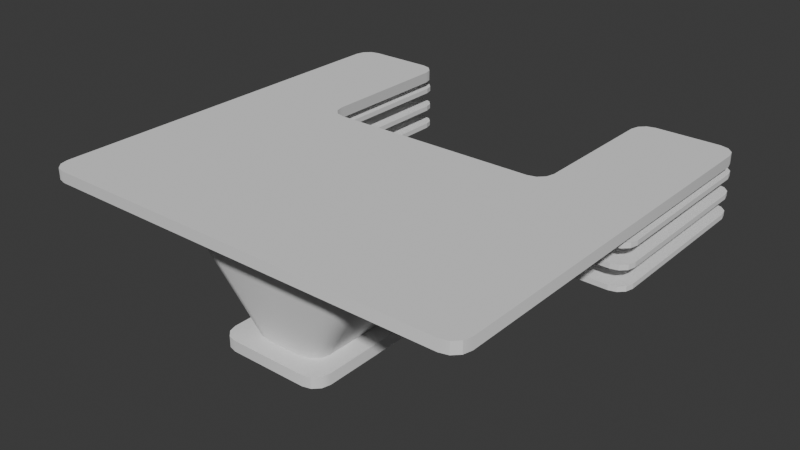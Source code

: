 # Source: mesa5A.blend  (saved by Blender 4.3.32; exported with 4.5.12 LTS)
import bpy
from mathutils import Matrix  # noqa: F401  (used for matrix-valued properties, if any)

bpy.ops.wm.read_factory_settings(use_empty=True)
scene = bpy.context.scene
scene.name = 'Scene'

# ---- collections
col_collection = bpy.data.collections.new('Collection'); scene.collection.children.link(col_collection)

# ---- node groups
ng_smooth_by_angle = bpy.data.node_groups.new('Smooth by Angle', 'GeometryNodeTree')
_s = ng_smooth_by_angle.interface.new_socket(name='Mesh', in_out='OUTPUT', socket_type='NodeSocketGeometry')
_s = ng_smooth_by_angle.interface.new_socket(name='Mesh', in_out='INPUT', socket_type='NodeSocketGeometry')
_s = ng_smooth_by_angle.interface.new_socket(name='Angle', in_out='INPUT', socket_type='NodeSocketFloat')
_s.subtype = 'ANGLE'
_s.default_value = 0.5236
_s.min_value = 0.0
_s.max_value = 3.142
_s.description = 'Maximum face angle for smooth edges'
_s = ng_smooth_by_angle.interface.new_socket(name='Ignore Sharpness', in_out='INPUT', socket_type='NodeSocketBool')
_s.force_non_field = True
ng_smooth_by_angle.description = 'Set the sharpness of mesh edges based on the angle between the neighboring faces'
ng_smooth_by_angle.is_modifier = True
_N = ng_smooth_by_angle.nodes; _L = ng_smooth_by_angle.links
n0 = _N.new('GeometryNodeSetShadeSmooth'); n0.name = 'Set Shade Smooth'; n0.location = (120, -80)
n0.domain = 'EDGE'
n1 = _N.new('GeometryNodeSetShadeSmooth'); n1.name = 'Set Shade Smooth.001'; n1.location = (300, -80)
n2 = _N.new('NodeGroupOutput'); n2.name = 'Group Output'; n2.location = (480, -80)
n3 = _N.new('GeometryNodeInputMeshEdgeAngle'); n3.name = 'Edge Angle'; n3.location = (-440, -240)
n4 = _N.new('NodeGroupInput'); n4.name = 'Group Input'; n4.location = (-80, -80)
n5 = _N.new('GeometryNodeInputEdgeSmooth'); n5.name = 'Is Edge Smooth'; n5.location = (-260, -120)
n6 = _N.new('GeometryNodeInputShadeSmooth'); n6.name = 'Is Shade Smooth'; n6.location = (-440, -397)
n7 = _N.new('FunctionNodeCompare'); n7.name = 'Compare'; n7.location = (-260, -260)
n7.operation = 'LESS_EQUAL'
n7.inputs[6].default_value = (0.0, 0.0, 0.0, 0.0)
n7.inputs[7].default_value = (0.0, 0.0, 0.0, 0.0)
n8 = _N.new('FunctionNodeBooleanMath'); n8.name = 'Boolean Math.001'; n8.location = (-80, -260)
n9 = _N.new('NodeGroupInput'); n9.name = 'Group Input.001'; n9.location = (-440, -329)
n10 = _N.new('NodeGroupInput'); n10.name = 'Group Input.002'; n10.location = (-259, -189)
n11 = _N.new('FunctionNodeBooleanMath'); n11.name = 'Boolean Math'; n11.location = (-80, -149)
n11.operation = 'OR'
n12 = _N.new('FunctionNodeBooleanMath'); n12.name = 'Boolean Math.002'; n12.location = (-260, -380)
n12.operation = 'OR'
n13 = _N.new('NodeGroupInput'); n13.name = 'Group Input.003'; n13.location = (-440, -460)
_L.new(n3.outputs[0], n7.inputs[0])
_L.new(n1.outputs[0], n2.inputs[0])
_L.new(n9.outputs[1], n7.inputs[1])
_L.new(n7.outputs[0], n8.inputs[0])
_L.new(n4.outputs[0], n0.inputs[0])
_L.new(n0.outputs[0], n1.inputs[0])
_L.new(n8.outputs[0], n0.inputs[2])
_L.new(n10.outputs[2], n11.inputs[1])
_L.new(n5.outputs[0], n11.inputs[0])
_L.new(n11.outputs[0], n0.inputs[1])
_L.new(n13.outputs[2], n12.inputs[1])
_L.new(n6.outputs[0], n12.inputs[0])
_L.new(n12.outputs[0], n8.inputs[1])
n2.is_active_output = True

# ---- world
world_world = bpy.data.worlds.new('World'); scene.world = world_world
world_world.use_nodes = True; world_world.node_tree.nodes.clear()
_N = world_world.node_tree.nodes; _L = world_world.node_tree.links
n0 = _N.new('ShaderNodeOutputWorld'); n0.name = 'World Output'; n0.location = (300, 300)
n1 = _N.new('ShaderNodeBackground'); n1.name = 'Background'; n1.location = (10, 300)
n1.inputs[0].default_value = (0.05088, 0.05088, 0.05088, 1.0)
_L.new(n1.outputs[0], n0.inputs[0])
n0.is_active_output = True
world_world.color = (0.05088, 0.05088, 0.05088)
world_world.use_sun_shadow = False
world_world.sun_shadow_jitter_overblur = 0.0

# ---- meshes
me_cube_001 = bpy.data.meshes.new('Cube.001')
me_cube_001.from_pydata([(0.0, -1.512, -1.0), (0.0, -1.85, 1.0), (0.0, -1.85, -1.0), (0.0, -1.85, -1.2), (-0.3167, -1.512, -1.0), (-0.675, -1.21, -1.0), (-0.4958, -1.472, -1.0), (-0.627, -1.361, -1.0), (-2.0, -1.547, 1.0), (-1.642, -1.85, 1.0), (-1.952, -1.699, 1.0), (-1.821, -1.809, 1.0), (-1.013, -1.55, -1.0), (-0.7125, -1.85, -1.0), (-0.9723, -1.7, -1.0), (-0.8625, -1.81, -1.0), (-0.7125, -1.85, -1.2), (-1.013, -1.55, -1.2), (-0.8625, -1.81, -1.2), (-0.9723, -1.7, -1.2), (0.0, 0.8125, -1.0), (0.0, 1.15, 1.0), (0.0, 1.15, -1.0), (0.0, 1.15, -1.2), (-0.3167, 0.8125, -1.0), (-0.675, 0.5095, -1.0), (-0.4958, 0.7719, -1.0), (-0.627, 0.661, -1.0), (-2.0, 0.847, 1.0), (-1.642, 1.15, 1.0), (-1.952, 0.9985, 1.0), (-1.821, 1.109, 1.0), (-1.013, 0.85, -1.0), (-0.7125, 1.15, -1.0), (-0.9723, 1.0, -1.0), (-0.8625, 1.11, -1.0), (-0.7125, 1.15, -1.2), (-1.013, 0.85, -1.2), (-0.8625, 1.11, -1.2), (-0.9723, 1.0, -1.2), (-3.7, 5.0, 1.0), (-3.85, 4.96, 1.0), (-3.96, 4.85, 1.0), (-4.0, 4.7, 1.0), (-3.96, 4.85, 1.2), (-4.0, 4.7, 1.2), (-3.85, 4.96, 1.2), (-3.7, 5.0, 1.2), (-2.52, 5.0, 1.0), (-2.22, 4.7, 1.0), (-2.37, 4.96, 1.0), (-2.26, 4.85, 1.0), (-2.22, 4.7, 1.2), (-2.52, 5.0, 1.2), (-2.26, 4.85, 1.2), (-2.37, 4.96, 1.2), (-3.7, -2.5, 1.0), (-3.85, -2.46, 1.0), (-3.96, -2.35, 1.0), (-4.0, -2.2, 1.0), (-3.96, -2.35, 1.2), (-4.0, -2.2, 1.2), (-3.85, -2.46, 1.2), (-3.7, -2.5, 1.2), (0.0, -2.5, 1.2), (0.0, -2.5, 1.0), (0.0, 2.0, 1.0), (0.0, 2.0, 1.2), (-2.07, 2.04, 1.2), (-1.92, 2.0, 1.2), (-1.92, 2.0, 1.0), (-2.07, 2.04, 1.0), (-2.18, 2.15, 1.2), (-2.18, 2.15, 1.0), (-2.22, 2.3, 1.2), (-2.22, 2.3, 1.0)], [], [(17, 37, 39, 38, 36, 23, 3, 16, 18, 19), (24, 20, 22, 33, 35, 34, 32, 12, 14, 15, 13, 2, 0, 4, 6, 7, 5, 25, 27, 26), (2, 13, 16, 3), (0, 1, 9, 4), (4, 9, 11, 6), (6, 11, 10, 7), (7, 10, 8, 5), (16, 13, 15, 18), (18, 15, 14, 19), (19, 14, 12, 17), (40, 47, 53, 48), (25, 5, 8, 28), (22, 23, 36, 33), (20, 24, 29, 21), (45, 43, 59, 61), (24, 26, 31, 29), (26, 27, 30, 31), (27, 25, 28, 30), (36, 38, 35, 33), (38, 39, 34, 35), (39, 37, 32, 34), (45, 44, 42, 43), (44, 46, 41, 42), (46, 47, 40, 41), (52, 74, 75, 49), (52, 49, 51, 54), (54, 51, 50, 55), (55, 50, 48, 53), (71, 70, 66, 21, 29, 31, 30, 28, 8, 10, 11, 9, 1, 65, 56, 57, 58, 59, 43, 42, 41, 40, 48, 50, 51, 49, 75, 73), (56, 65, 64, 63), (61, 59, 58, 60), (60, 58, 57, 62), (62, 57, 56, 63), (32, 37, 17, 12), (70, 69, 67, 66), (69, 70, 71, 68), (68, 71, 73, 72), (72, 73, 75, 74), (68, 72, 74, 52, 54, 55, 53, 47, 46, 44, 45, 61, 60, 62, 63, 64, 67, 69)])
me_cube_001.polygons.foreach_set('use_smooth', [True] * 39)
_uv = me_cube_001.uv_layers.new(name='UVMap')
_uv.uv.foreach_set('vector', [0.125, 0.725, 0.125, 0.725, 0.13, 0.7375, 0.1435, 0.7467, 0.162, 0.75, 0.25, 0.75, 0.25, 0.75, 0.162, 0.75, 0.1435, 0.7467, 0.13, 0.7375, 0.375, 0.4645, 0.375, 0.875, 0.375, 0.875, 0.375, 0.963, 0.375, 0.9395, 0.375, 0.8871, 0.375, 0.825, 0.375, 0.825, 0.375, 0.8871, 0.375, 0.9395, 0.375, 0.963, 0.375, 0.875, 0.375, 0.875, 0.375, 0.4645, 0.375, 0.09858, 0.375, -0.1024, 0.375, 0.03258, 0.375, 0.03258, 0.375, -0.1024, 0.375, 0.09858, 0.375, 0.875, 0.375, 0.963, 0.375, 0.963, 0.375, 0.875, 0.375, 0.875, 0.625, 0.875, 0.625, 0.9776, 0.375, 0.9336, 0.375, 0.9336, 0.625, 0.9776, 0.6242, 0.989, 0.3742, 0.9671, 0.3742, 0.9671, 0.6242, 0.989, 0.6201, 1.0, 0.375, 1.0, 0.375, 0.0, 0.6201, 0.0, 0.625, 0.02525, 0.375, 0.03258, 0.375, 0.963, 0.375, 0.963, 0.375, 1.0, 0.375, 1.0, 0.375, 0.0, 0.375, 0.0, 0.375, 0.0125, 0.375, 0.0125, 0.375, 0.0125, 0.375, 0.0125, 0.375, 0.025, 0.375, 0.025, 0.625, 0.9906, 0.625, 0.9906, 0.625, 0.9538, 0.625, 0.9538, 0.375, 0.03258, 0.375, 0.03258, 0.625, 0.02525, 0.625, 0.02525, 0.375, 0.875, 0.375, 0.875, 0.375, 0.963, 0.375, 0.963, 0.375, 0.875, 0.375, 0.9336, 0.625, 0.9776, 0.625, 0.875, 0.625, 0.025, 0.625, 0.025, 0.625, 0.025, 0.625, 0.025, 0.375, 0.9336, 0.3742, 0.9671, 0.6242, 0.989, 0.625, 0.9776, 0.3742, 0.9671, 0.375, 1.0, 0.6201, 1.0, 0.6242, 0.989, 0.375, 0.0, 0.375, 0.03258, 0.625, 0.02525, 0.6201, 0.0, 0.375, 0.963, 0.375, 1.0, 0.375, 1.0, 0.375, 0.963, 0.375, 0.0, 0.375, 0.0125, 0.375, 0.0125, 0.375, 0.0, 0.375, 0.0125, 0.375, 0.025, 0.375, 0.025, 0.375, 0.0125, 0.625, 0.025, 0.625, 0.0, 0.625, 0.0, 0.625, 0.025, 0.625, 1.0, 0.625, 0.9953, 0.625, 0.9953, 0.625, 1.0, 0.625, 0.9953, 0.625, 0.9906, 0.625, 0.9906, 0.625, 0.9953, 0.625, 0.9444, 0.625, 0.9444, 0.625, 0.9444, 0.625, 0.9444, 0.625, 0.9444, 0.625, 0.9444, 0.625, 0.9444, 0.625, 0.9444, 0.625, 0.9444, 0.625, 0.9444, 0.625, 0.9491, 0.625, 0.9491, 0.625, 0.9491, 0.625, 0.9491, 0.625, 0.9538, 0.625, 0.9538, 0.6247, 0.7495, 0.6243, 0.8229, 0.62, 1.591, 0.62, 1.591, 0.6237, 0.9343, 0.625, 0.9888, 0.625, 0.997, 0.6206, 1.0, 0.6206, 1.0, 0.625, 0.997, 0.625, 0.9888, 0.625, 0.9776, 0.625, 0.875, 0.625, 0.875, 0.625, 0.0, 0.625, 0.0, 0.625, 0.0125, 0.625, 0.025, 0.625, 0.025, 0.625, 0.0125, 0.625, 0.0, 0.625, 0.0, 0.625, 0.5604, 0.625, 0.6332, 0.625, 0.6854, 0.625, 0.7029, 0.625, 0.7029, 0.625, 0.7146, 0.625, 0.9906, 0.625, 0.875, 0.625, 0.875, 0.625, 0.9906, 0.625, 0.025, 0.625, 0.025, 0.625, 0.0, 0.625, 0.0, 0.625, 1.0, 0.625, 1.0, 0.625, 0.9953, 0.625, 0.9953, 0.625, 0.9953, 0.625, 0.9953, 0.625, 0.9906, 0.625, 0.9906, 0.375, 0.025, 0.375, 0.025, 0.375, 0.025, 0.375, 0.025, 0.625, 0.935, 0.625, 0.935, 0.625, 0.875, 0.625, 0.875, 0.625, 0.935, 0.625, 0.935, 0.625, 0.9397, 0.625, 0.9397, 0.625, 0.9397, 0.625, 0.9397, 0.625, 0.9444, 0.625, 0.9444, 0.625, 0.9444, 0.625, 0.9444, 0.625, 0.9444, 0.625, 0.9444, 0.8147, 0.7536, 0.8181, 0.7535, 0.8194, 0.75, 0.8194, 0.75, 0.8206, 0.749, 0.8241, 0.749, 0.8287, 0.75, 0.8656, 0.75, 0.8703, 0.7467, 0.8737, 0.7375, 0.875, 0.725, 0.875, 0.725, 0.8737, 0.7375, 0.8703, 0.7467, 0.8656, 0.75, 0.75, 0.75, 0.75, 0.75, 0.81, 0.75])
me_cube_001.update()
me_cube = bpy.data.meshes.new('Cube')
me_cube.from_pydata([(-0.7, -1.667, -1.0), (-1.0, -1.367, -1.0), (-0.85, -1.626, -1.0), (-0.9598, -1.517, -1.0), (-1.0, -1.367, 1.0), (-0.7, -1.667, 1.0), (-0.9598, -1.517, 1.0), (-0.85, -1.626, 1.0), (-1.0, 1.922, -1.0), (-0.7, 2.222, -1.0), (-0.9598, 2.072, -1.0), (-0.85, 2.182, -1.0), (-0.7, 2.222, 1.0), (-1.0, 1.922, 1.0), (-0.85, 2.182, 1.0), (-0.9598, 2.072, 1.0), (1.0, -1.367, -1.0), (0.7, -1.667, -1.0), (0.9598, -1.517, -1.0), (0.85, -1.626, -1.0), (0.7, -1.667, 1.0), (1.0, -1.367, 1.0), (0.85, -1.626, 1.0), (0.9598, -1.517, 1.0), (0.7, 2.222, -1.0), (1.0, 1.922, -1.0), (0.85, 2.182, -1.0), (0.9598, 2.072, -1.0), (1.0, 1.922, 1.0), (0.7, 2.222, 1.0), (0.9598, 2.072, 1.0), (0.85, 2.182, 1.0)], [], [(17, 20, 5, 0), (25, 28, 21, 16), (28, 30, 31, 29, 12, 14, 15, 13, 4, 6, 7, 5, 20, 22, 23, 21), (1, 4, 13, 8), (9, 12, 29, 24), (0, 5, 7, 2), (2, 7, 6, 3), (3, 6, 4, 1), (12, 9, 11, 14), (14, 11, 10, 15), (15, 10, 8, 13), (28, 25, 27, 30), (30, 27, 26, 31), (31, 26, 24, 29), (20, 17, 19, 22), (22, 19, 18, 23), (23, 18, 16, 21), (8, 10, 11, 9, 24, 26, 27, 25, 16, 18, 19, 17, 0, 2, 3, 1)])
_uv = me_cube.uv_layers.new(name='UVMap')
_uv.uv.foreach_set('vector', [0.375, 0.7875, 0.625, 0.7875, 0.625, 0.9625, 0.375, 0.9625, 0.375, 0.5193, 0.625, 0.5193, 0.625, 0.7307, 0.375, 0.7307, 0.625, 0.5193, 0.63, 0.5096, 0.6438, 0.5026, 0.6625, 0.5, 0.8375, 0.5, 0.8562, 0.5026, 0.87, 0.5096, 0.875, 0.5193, 0.875, 0.7307, 0.87, 0.7404, 0.8562, 0.7474, 0.8375, 0.75, 0.6625, 0.75, 0.6437, 0.7474, 0.63, 0.7404, 0.625, 0.7307, 0.375, 0.01929, 0.625, 0.01929, 0.625, 0.2307, 0.375, 0.2307, 0.375, 0.2875, 0.625, 0.2875, 0.625, 0.4625, 0.375, 0.4625, 0.375, 0.9625, 0.625, 0.9625, 0.625, 1.0, 0.375, 1.0, 0.375, 0.0, 0.625, 0.0, 0.625, 0.009643, 0.375, 0.009643, 0.375, 0.009643, 0.625, 0.009643, 0.625, 0.01929, 0.375, 0.01929, 0.625, 0.2875, 0.375, 0.2875, 0.375, 0.2688, 0.625, 0.2688, 0.625, 0.2688, 0.375, 0.2688, 0.375, 0.2404, 0.625, 0.2404, 0.625, 0.2404, 0.375, 0.2404, 0.375, 0.2307, 0.625, 0.2307, 0.625, 0.5193, 0.375, 0.5193, 0.375, 0.5096, 0.625, 0.5096, 0.625, 0.5096, 0.375, 0.5096, 0.375, 0.4812, 0.625, 0.4812, 0.625, 0.4812, 0.375, 0.4812, 0.375, 0.4625, 0.625, 0.4625, 0.625, 0.7875, 0.375, 0.7875, 0.375, 0.7688, 0.625, 0.7688, 0.625, 0.7688, 0.375, 0.7688, 0.375, 0.7404, 0.625, 0.7404, 0.625, 0.7404, 0.375, 0.7404, 0.375, 0.7307, 0.625, 0.7307, 0.125, 0.5193, 0.13, 0.5096, 0.1437, 0.5026, 0.1625, 0.5, 0.3375, 0.5, 0.3563, 0.5026, 0.37, 0.5096, 0.375, 0.5193, 0.375, 0.7307, 0.37, 0.7404, 0.3562, 0.7474, 0.3375, 0.75, 0.1625, 0.75, 0.1437, 0.7474, 0.13, 0.7404, 0.125, 0.7307])
me_cube.update()

# ---- objects
ob_cube = bpy.data.objects.new('Cube', me_cube_001)
ob_cube_001 = bpy.data.objects.new('Cube.001', me_cube)

# ---- transforms, parenting, visibility, modifiers, constraints
ob_cube.location = (0.0, 0.5, 0.0)
_m = ob_cube.modifiers.new('Mirror.001', 'MIRROR')
_m = ob_cube.modifiers.new('Smooth by Angle', 'NODES')
_m.node_group = ng_smooth_by_angle
_m.use_pin_to_last = True
_m.show_group_selector = False
ob_cube_001.location = (-3.11, 3.5, 0.8244)
ob_cube_001.scale = (0.9, 0.9, 0.045)
_m = ob_cube_001.modifiers.new('Array', 'ARRAY')
_m.count = 3
_m.relative_offset_displace = (0.0, 0.0, -4.0)
_m = ob_cube_001.modifiers.new('Mirror', 'MIRROR')
_m.mirror_object = ob_cube

# ---- collection membership
col_collection.objects.link(ob_cube)
col_collection.objects.link(ob_cube_001)

# ---- scene / render settings (as saved in the file)
scene.frame_start = 1; scene.frame_end = 250; scene.frame_set(1)
scene.render.engine = 'BLENDER_EEVEE_NEXT'
scene.cycles.sampling_pattern = 'TABULATED_SOBOL'
scene.eevee.ray_tracing_options.trace_max_roughness = 0.0
bpy.context.view_layer.update()

# ---- added for rendering (the .blend has no active camera and no usable light): camera, sun
cam_auto = bpy.data.cameras.new('AutoCamera')
cam_auto.lens = 50.0
cam_auto.sensor_width = 36.0
cam_auto.clip_end = 1000.0
ob_auto_camera = bpy.data.objects.new('AutoCamera', cam_auto)
scene.collection.objects.link(ob_auto_camera)
ob_auto_camera.location = (10.3992, -10.7291, 8.31938)
ob_auto_camera.rotation_euler = (1.09748, -7.21219e-08, 0.694738)
scene.camera = ob_auto_camera
light_auto_sun = bpy.data.lights.new('AutoSun', 'SUN')
light_auto_sun.energy = 3.0
light_auto_sun.angle = 0.0523599
ob_auto_sun = bpy.data.objects.new('AutoSun', light_auto_sun)
scene.collection.objects.link(ob_auto_sun)
ob_auto_sun.rotation_euler = (0.872665, 0.174533, 0.523599)
bpy.context.view_layer.update()
